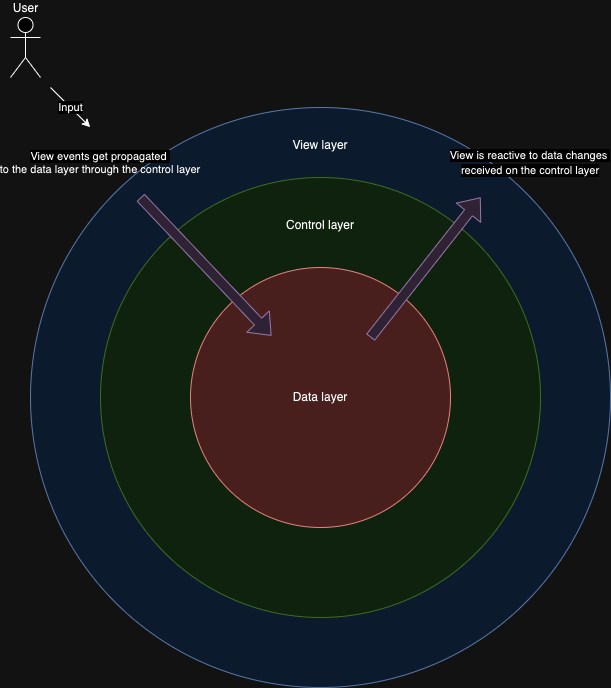

The diagram above was exported from draw.io. Its source (the exported page's mxGraphModel, read from the mxfile embedded in the PNG):
<mxGraphModel dx="954" dy="1784" grid="1" gridSize="10" guides="1" tooltips="1" connect="1" arrows="1" fold="1" page="1" pageScale="1" pageWidth="827" pageHeight="1169" math="0" shadow="0">
  <root>
    <mxCell id="0" />
    <mxCell id="1" parent="0" />
    <mxCell id="g4LIaY4IB-erZ_bKJAtn-1" value="View layer&lt;div&gt;&lt;br&gt;&lt;/div&gt;&lt;div&gt;&lt;br&gt;&lt;/div&gt;&lt;div&gt;&lt;br&gt;&lt;/div&gt;&lt;div&gt;&lt;br&gt;&lt;/div&gt;&lt;div&gt;&lt;br&gt;&lt;/div&gt;&lt;div&gt;&lt;br&gt;&lt;/div&gt;&lt;div&gt;&lt;br&gt;&lt;/div&gt;&lt;div&gt;&lt;br&gt;&lt;/div&gt;&lt;div&gt;&lt;br&gt;&lt;/div&gt;&lt;div&gt;&lt;br&gt;&lt;/div&gt;&lt;div&gt;&lt;br&gt;&lt;/div&gt;&lt;div&gt;&lt;br&gt;&lt;/div&gt;&lt;div&gt;&lt;br&gt;&lt;/div&gt;&lt;div&gt;&lt;br&gt;&lt;/div&gt;&lt;div&gt;&lt;br&gt;&lt;/div&gt;&lt;div&gt;&lt;br&gt;&lt;/div&gt;&lt;div&gt;&lt;br&gt;&lt;/div&gt;&lt;div&gt;&lt;br&gt;&lt;/div&gt;&lt;div&gt;&lt;br&gt;&lt;/div&gt;&lt;div&gt;&lt;br&gt;&lt;/div&gt;&lt;div&gt;&lt;br&gt;&lt;/div&gt;&lt;div&gt;&lt;br&gt;&lt;/div&gt;&lt;div&gt;&lt;br&gt;&lt;/div&gt;&lt;div&gt;&lt;br&gt;&lt;/div&gt;&lt;div&gt;&lt;br&gt;&lt;/div&gt;&lt;div&gt;&lt;br&gt;&lt;/div&gt;&lt;div&gt;&lt;br&gt;&lt;/div&gt;&lt;div&gt;&lt;br&gt;&lt;/div&gt;&lt;div&gt;&lt;br&gt;&lt;/div&gt;&lt;div&gt;&lt;br&gt;&lt;/div&gt;&lt;div&gt;&lt;br&gt;&lt;/div&gt;&lt;div&gt;&lt;br&gt;&lt;/div&gt;&lt;div&gt;&lt;br&gt;&lt;/div&gt;&lt;div&gt;&lt;br&gt;&lt;/div&gt;&lt;div&gt;&lt;br&gt;&lt;/div&gt;" style="ellipse;whiteSpace=wrap;html=1;aspect=fixed;fillColor=#dae8fc;strokeColor=#6c8ebf;" vertex="1" parent="1">
      <mxGeometry x="120" y="30" width="580" height="580" as="geometry" />
    </mxCell>
    <mxCell id="g4LIaY4IB-erZ_bKJAtn-2" value="Control layer&lt;div&gt;&lt;br&gt;&lt;/div&gt;&lt;div&gt;&lt;br&gt;&lt;/div&gt;&lt;div&gt;&lt;br&gt;&lt;/div&gt;&lt;div&gt;&lt;br&gt;&lt;/div&gt;&lt;div&gt;&lt;br&gt;&lt;/div&gt;&lt;div&gt;&lt;br&gt;&lt;/div&gt;&lt;div&gt;&lt;br&gt;&lt;/div&gt;&lt;div&gt;&lt;br&gt;&lt;/div&gt;&lt;div&gt;&lt;br&gt;&lt;/div&gt;&lt;div&gt;&lt;br&gt;&lt;/div&gt;&lt;div&gt;&lt;br&gt;&lt;/div&gt;&lt;div&gt;&lt;br&gt;&lt;/div&gt;&lt;div&gt;&lt;br&gt;&lt;/div&gt;&lt;div&gt;&lt;br&gt;&lt;/div&gt;&lt;div&gt;&lt;br&gt;&lt;/div&gt;&lt;div&gt;&lt;br&gt;&lt;/div&gt;&lt;div&gt;&lt;br&gt;&lt;/div&gt;&lt;div&gt;&lt;br&gt;&lt;/div&gt;&lt;div&gt;&lt;br&gt;&lt;/div&gt;&lt;div&gt;&lt;br&gt;&lt;/div&gt;&lt;div&gt;&lt;br&gt;&lt;/div&gt;&lt;div&gt;&lt;br&gt;&lt;/div&gt;&lt;div&gt;&lt;br&gt;&lt;/div&gt;&lt;div&gt;&lt;br&gt;&lt;/div&gt;" style="ellipse;whiteSpace=wrap;html=1;aspect=fixed;labelPosition=center;verticalLabelPosition=middle;align=center;verticalAlign=middle;spacingTop=0;horizontal=1;fillColor=#d5e8d4;strokeColor=#82b366;" vertex="1" parent="1">
      <mxGeometry x="190" y="100" width="440" height="440" as="geometry" />
    </mxCell>
    <mxCell id="g4LIaY4IB-erZ_bKJAtn-3" value="Data layer" style="ellipse;html=1;aspect=fixed;labelPosition=center;verticalLabelPosition=middle;align=center;verticalAlign=middle;horizontal=1;whiteSpace=wrap;shadow=0;fillColor=#f8cecc;strokeColor=#b85450;" vertex="1" parent="1">
      <mxGeometry x="280" y="190" width="260" height="260" as="geometry" />
    </mxCell>
    <mxCell id="g4LIaY4IB-erZ_bKJAtn-5" value="" style="shape=flexArrow;endArrow=classic;html=1;rounded=0;fillColor=#e1d5e7;strokeColor=#9673a6;verticalAlign=bottom;horizontal=1;labelPosition=left;verticalLabelPosition=top;align=center;" edge="1" parent="1">
      <mxGeometry x="-0.0019" width="50" height="50" relative="1" as="geometry">
        <mxPoint x="230" y="120" as="sourcePoint" />
        <mxPoint x="360.97" y="258.25" as="targetPoint" />
        <mxPoint as="offset" />
      </mxGeometry>
    </mxCell>
    <mxCell id="g4LIaY4IB-erZ_bKJAtn-7" value="&lt;div style=&quot;&quot;&gt;&lt;span style=&quot;background-color: rgb(255, 255, 255); font-size: 11px; text-wrap-mode: nowrap;&quot;&gt;View events get propagated&amp;nbsp;&lt;/span&gt;&lt;/div&gt;&lt;div style=&quot;font-size: 11px; text-wrap-mode: nowrap;&quot;&gt;to the data layer through the control layer&lt;/div&gt;" style="text;html=1;align=center;verticalAlign=middle;whiteSpace=wrap;rounded=0;" vertex="1" parent="1">
      <mxGeometry x="160" y="70" width="60" height="30" as="geometry" />
    </mxCell>
    <mxCell id="g4LIaY4IB-erZ_bKJAtn-8" value="" style="shape=flexArrow;endArrow=classic;html=1;rounded=0;fillColor=#e1d5e7;strokeColor=#9673a6;verticalAlign=bottom;horizontal=1;labelPosition=left;verticalLabelPosition=top;align=center;exitX=0.692;exitY=0.269;exitDx=0;exitDy=0;exitPerimeter=0;entryX=0.776;entryY=0.155;entryDx=0;entryDy=0;entryPerimeter=0;" edge="1" parent="1" source="g4LIaY4IB-erZ_bKJAtn-3" target="g4LIaY4IB-erZ_bKJAtn-1">
      <mxGeometry x="-0.0019" width="50" height="50" relative="1" as="geometry">
        <mxPoint x="560" y="50" as="sourcePoint" />
        <mxPoint x="746.97" y="248.25" as="targetPoint" />
        <mxPoint as="offset" />
      </mxGeometry>
    </mxCell>
    <mxCell id="g4LIaY4IB-erZ_bKJAtn-9" value="&lt;div style=&quot;&quot;&gt;&lt;span style=&quot;font-size: 11px; text-wrap-mode: nowrap; background-color: rgb(255, 255, 255);&quot;&gt;View is reactive to data changes&amp;nbsp;&lt;/span&gt;&lt;/div&gt;&lt;div style=&quot;&quot;&gt;&lt;span style=&quot;font-size: 11px; text-wrap-mode: nowrap; background-color: rgb(255, 255, 255);&quot;&gt;received on the control layer&lt;/span&gt;&lt;/div&gt;" style="text;html=1;align=center;verticalAlign=middle;whiteSpace=wrap;rounded=0;" vertex="1" parent="1">
      <mxGeometry x="590" y="70" width="60" height="30" as="geometry" />
    </mxCell>
    <mxCell id="g4LIaY4IB-erZ_bKJAtn-10" value="User" style="shape=umlActor;verticalLabelPosition=top;verticalAlign=bottom;html=1;outlineConnect=0;horizontal=1;labelPosition=center;align=center;" vertex="1" parent="1">
      <mxGeometry x="100" y="-60" width="30" height="60" as="geometry" />
    </mxCell>
    <mxCell id="g4LIaY4IB-erZ_bKJAtn-15" value="Input" style="endArrow=classic;html=1;rounded=0;entryX=0.103;entryY=0.034;entryDx=0;entryDy=0;entryPerimeter=0;" edge="1" parent="1" target="g4LIaY4IB-erZ_bKJAtn-1">
      <mxGeometry width="50" height="50" relative="1" as="geometry">
        <mxPoint x="140" y="10" as="sourcePoint" />
        <mxPoint x="230" y="-30" as="targetPoint" />
      </mxGeometry>
    </mxCell>
  </root>
</mxGraphModel>